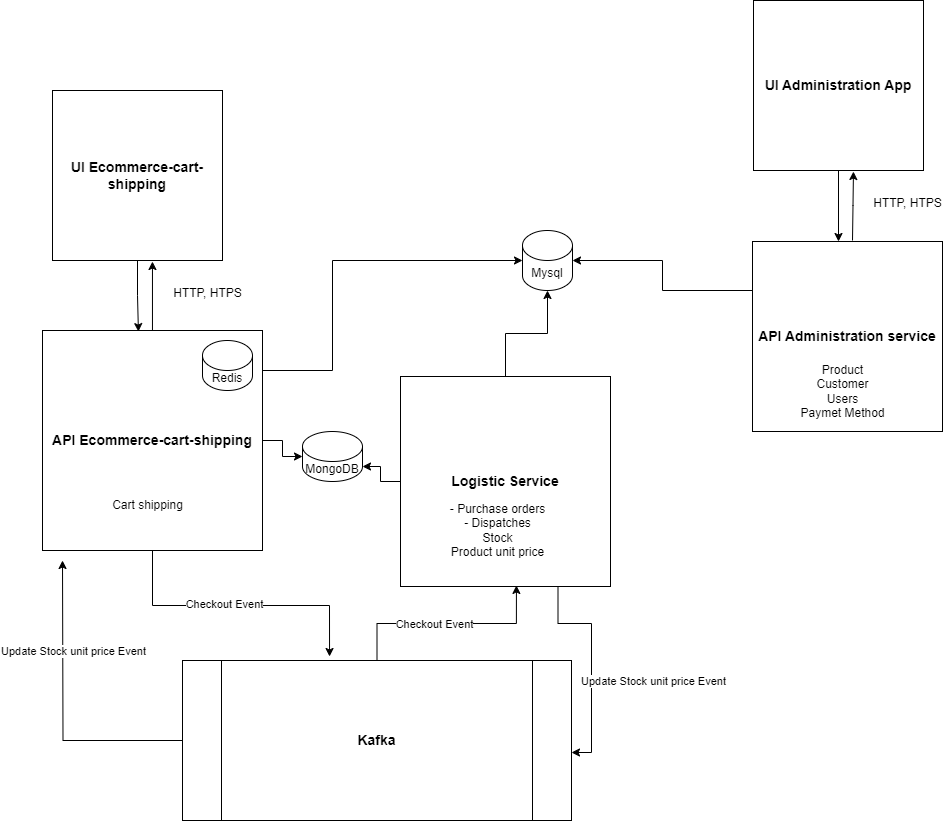

The diagram above was exported from draw.io. Its source (the exported page's mxGraphModel, read from the mxfile embedded in the PNG):
<mxGraphModel dx="1434" dy="1949" grid="1" gridSize="10" guides="1" tooltips="1" connect="1" arrows="1" fold="1" page="1" pageScale="1" pageWidth="827" pageHeight="1169" math="0" shadow="0">
  <root>
    <mxCell id="0" />
    <mxCell id="1" parent="0" />
    <mxCell id="0t8tB0EUAEMcppNNj8Yi-1" value="&lt;b&gt;&lt;font style=&quot;font-size: 14px;&quot;&gt;API Ecommerce-cart-shipping&lt;/font&gt;&lt;/b&gt;" style="whiteSpace=wrap;html=1;aspect=fixed;" vertex="1" parent="1">
      <mxGeometry x="80" y="280" width="220" height="220" as="geometry" />
    </mxCell>
    <mxCell id="0t8tB0EUAEMcppNNj8Yi-2" value="Redis" style="shape=cylinder3;whiteSpace=wrap;html=1;boundedLbl=1;backgroundOutline=1;size=15;" vertex="1" parent="1">
      <mxGeometry x="240" y="290" width="50" height="50" as="geometry" />
    </mxCell>
    <mxCell id="0t8tB0EUAEMcppNNj8Yi-5" value="&lt;font style=&quot;font-size: 14px;&quot;&gt;&lt;b&gt;Logistic Service&lt;/b&gt;&lt;/font&gt;" style="whiteSpace=wrap;html=1;aspect=fixed;" vertex="1" parent="1">
      <mxGeometry x="438" y="326" width="210" height="210" as="geometry" />
    </mxCell>
    <mxCell id="ddUuEG84QIQOsweVylLL-6" style="edgeStyle=orthogonalEdgeStyle;rounded=0;orthogonalLoop=1;jettySize=auto;html=1;" edge="1" parent="1" source="0t8tB0EUAEMcppNNj8Yi-7">
      <mxGeometry relative="1" as="geometry">
        <mxPoint x="100" y="510" as="targetPoint" />
      </mxGeometry>
    </mxCell>
    <mxCell id="ddUuEG84QIQOsweVylLL-7" value="&lt;span style=&quot;color: rgba(0, 0, 0, 0); font-family: monospace; font-size: 0px; text-align: start; background-color: rgb(251, 251, 251);&quot;&gt;%3CmxGraphModel%3E%3Croot%3E%3CmxCell%20id%3D%220%22%2F%3E%3CmxCell%20id%3D%221%22%20parent%3D%220%22%2F%3E%3CmxCell%20id%3D%222%22%20value%3D%22Stock%20and%20Product%20Event%22%20style%3D%22edgeLabel%3Bhtml%3D1%3Balign%3Dcenter%3BverticalAlign%3Dmiddle%3Bresizable%3D0%3Bpoints%3D%5B%5D%3B%22%20vertex%3D%221%22%20connectable%3D%220%22%20parent%3D%221%22%3E%3CmxGeometry%20x%3D%22680%22%20y%3D%22631.5%22%20as%3D%22geometry%22%2F%3E%3C%2FmxCell%3E%3C%2Froot%3E%3C%2FmxGraphModel%3E&lt;/span&gt;" style="edgeLabel;html=1;align=center;verticalAlign=middle;resizable=0;points=[];" vertex="1" connectable="0" parent="ddUuEG84QIQOsweVylLL-6">
      <mxGeometry x="0.2454" y="1" relative="1" as="geometry">
        <mxPoint y="-1" as="offset" />
      </mxGeometry>
    </mxCell>
    <mxCell id="DXaThx-RjHC4FFaHgCnT-8" value="&lt;span style=&quot;color: rgba(0, 0, 0, 0); font-family: monospace; font-size: 0px; text-align: start; background-color: rgb(251, 251, 251);&quot;&gt;%3CmxGraphModel%3E%3Croot%3E%3CmxCell%20id%3D%220%22%2F%3E%3CmxCell%20id%3D%221%22%20parent%3D%220%22%2F%3E%3CmxCell%20id%3D%222%22%20value%3D%22Stock%20and%20Product%20Event%22%20style%3D%22edgeLabel%3Bhtml%3D1%3Balign%3Dcenter%3BverticalAlign%3Dmiddle%3Bresizable%3D0%3Bpoints%3D%5B%5D%3B%22%20vertex%3D%221%22%20connectable%3D%220%22%20parent%3D%221%22%3E%3CmxGeometry%20x%3D%22680%22%20y%3D%22631.5%22%20as%3D%22geometry%22%2F%3E%3C%2FmxCell%3E%3C%2Froot%3E%3C%2FmxGraphModel%3E&lt;/span&gt;" style="edgeLabel;html=1;align=center;verticalAlign=middle;resizable=0;points=[];" vertex="1" connectable="0" parent="ddUuEG84QIQOsweVylLL-6">
      <mxGeometry x="0.5058" y="-1" relative="1" as="geometry">
        <mxPoint as="offset" />
      </mxGeometry>
    </mxCell>
    <mxCell id="0t8tB0EUAEMcppNNj8Yi-7" value="&lt;b&gt;&lt;font style=&quot;font-size: 14px;&quot;&gt;Kafka&lt;/font&gt;&lt;/b&gt;" style="shape=process;whiteSpace=wrap;html=1;backgroundOutline=1;" vertex="1" parent="1">
      <mxGeometry x="220" y="610" width="389" height="160" as="geometry" />
    </mxCell>
    <mxCell id="0t8tB0EUAEMcppNNj8Yi-8" style="edgeStyle=orthogonalEdgeStyle;rounded=0;orthogonalLoop=1;jettySize=auto;html=1;entryX=0.378;entryY=-0.025;entryDx=0;entryDy=0;entryPerimeter=0;" edge="1" parent="1" source="0t8tB0EUAEMcppNNj8Yi-1" target="0t8tB0EUAEMcppNNj8Yi-7">
      <mxGeometry relative="1" as="geometry" />
    </mxCell>
    <mxCell id="0t8tB0EUAEMcppNNj8Yi-9" value="Checkout Event" style="edgeLabel;html=1;align=center;verticalAlign=middle;resizable=0;points=[];" vertex="1" connectable="0" parent="0t8tB0EUAEMcppNNj8Yi-8">
      <mxGeometry x="-0.1095" y="2" relative="1" as="geometry">
        <mxPoint as="offset" />
      </mxGeometry>
    </mxCell>
    <mxCell id="0t8tB0EUAEMcppNNj8Yi-10" value="&lt;b&gt;&lt;font style=&quot;font-size: 14px;&quot;&gt;UI Ecommerce-cart-shipping&lt;/font&gt;&lt;/b&gt;" style="whiteSpace=wrap;html=1;aspect=fixed;" vertex="1" parent="1">
      <mxGeometry x="90" y="40" width="170" height="170" as="geometry" />
    </mxCell>
    <mxCell id="0t8tB0EUAEMcppNNj8Yi-12" style="edgeStyle=orthogonalEdgeStyle;rounded=0;orthogonalLoop=1;jettySize=auto;html=1;entryX=0.436;entryY=0.005;entryDx=0;entryDy=0;entryPerimeter=0;" edge="1" parent="1" source="0t8tB0EUAEMcppNNj8Yi-10" target="0t8tB0EUAEMcppNNj8Yi-1">
      <mxGeometry relative="1" as="geometry" />
    </mxCell>
    <mxCell id="0t8tB0EUAEMcppNNj8Yi-13" style="edgeStyle=orthogonalEdgeStyle;rounded=0;orthogonalLoop=1;jettySize=auto;html=1;entryX=0.588;entryY=1.006;entryDx=0;entryDy=0;entryPerimeter=0;" edge="1" parent="1" source="0t8tB0EUAEMcppNNj8Yi-1" target="0t8tB0EUAEMcppNNj8Yi-10">
      <mxGeometry relative="1" as="geometry" />
    </mxCell>
    <mxCell id="0t8tB0EUAEMcppNNj8Yi-14" value="HTTP, HTPS" style="text;html=1;align=center;verticalAlign=middle;resizable=0;points=[];autosize=1;strokeColor=none;fillColor=none;" vertex="1" parent="1">
      <mxGeometry x="200" y="228" width="90" height="30" as="geometry" />
    </mxCell>
    <mxCell id="0t8tB0EUAEMcppNNj8Yi-16" value="MongoDB" style="shape=cylinder3;whiteSpace=wrap;html=1;boundedLbl=1;backgroundOutline=1;size=15;" vertex="1" parent="1">
      <mxGeometry x="340" y="381" width="60" height="50" as="geometry" />
    </mxCell>
    <mxCell id="0t8tB0EUAEMcppNNj8Yi-20" value="&lt;b&gt;&lt;font style=&quot;font-size: 14px;&quot;&gt;API Administration service&lt;/font&gt;&lt;/b&gt;" style="whiteSpace=wrap;html=1;aspect=fixed;" vertex="1" parent="1">
      <mxGeometry x="790" y="191" width="190" height="190" as="geometry" />
    </mxCell>
    <mxCell id="0t8tB0EUAEMcppNNj8Yi-19" value="Mysql" style="shape=cylinder3;whiteSpace=wrap;html=1;boundedLbl=1;backgroundOutline=1;size=15;" vertex="1" parent="1">
      <mxGeometry x="560" y="180" width="50" height="60" as="geometry" />
    </mxCell>
    <mxCell id="ddUuEG84QIQOsweVylLL-9" value="Product&lt;div&gt;Customer&lt;/div&gt;&lt;div&gt;Users&lt;/div&gt;&lt;div&gt;Paymet Method&lt;/div&gt;" style="text;html=1;align=center;verticalAlign=middle;resizable=0;points=[];autosize=1;strokeColor=none;fillColor=none;" vertex="1" parent="1">
      <mxGeometry x="825" y="306" width="110" height="70" as="geometry" />
    </mxCell>
    <mxCell id="ddUuEG84QIQOsweVylLL-10" value="&lt;div&gt;&lt;div&gt;&lt;div&gt;- Purchase orders&lt;/div&gt;&lt;div&gt;- Dispatches&lt;/div&gt;&lt;/div&gt;&lt;/div&gt;&lt;div&gt;Stock&lt;/div&gt;&lt;div&gt;Product unit price&lt;/div&gt;" style="text;html=1;align=center;verticalAlign=middle;resizable=0;points=[];autosize=1;strokeColor=none;fillColor=none;" vertex="1" parent="1">
      <mxGeometry x="475" y="445" width="120" height="70" as="geometry" />
    </mxCell>
    <mxCell id="ddUuEG84QIQOsweVylLL-11" value="Cart shipping" style="text;html=1;align=center;verticalAlign=middle;resizable=0;points=[];autosize=1;strokeColor=none;fillColor=none;" vertex="1" parent="1">
      <mxGeometry x="140" y="440" width="90" height="30" as="geometry" />
    </mxCell>
    <mxCell id="ddUuEG84QIQOsweVylLL-13" value="&lt;b style=&quot;font-size: 14px;&quot;&gt;UI&amp;nbsp;Administration App&lt;/b&gt;" style="whiteSpace=wrap;html=1;aspect=fixed;" vertex="1" parent="1">
      <mxGeometry x="791" y="-50" width="170" height="170" as="geometry" />
    </mxCell>
    <mxCell id="ddUuEG84QIQOsweVylLL-14" style="edgeStyle=orthogonalEdgeStyle;rounded=0;orthogonalLoop=1;jettySize=auto;html=1;entryX=0.436;entryY=0.005;entryDx=0;entryDy=0;entryPerimeter=0;" edge="1" parent="1" source="ddUuEG84QIQOsweVylLL-13">
      <mxGeometry relative="1" as="geometry">
        <mxPoint x="876" y="191" as="targetPoint" />
      </mxGeometry>
    </mxCell>
    <mxCell id="ddUuEG84QIQOsweVylLL-15" style="edgeStyle=orthogonalEdgeStyle;rounded=0;orthogonalLoop=1;jettySize=auto;html=1;entryX=0.588;entryY=1.006;entryDx=0;entryDy=0;entryPerimeter=0;" edge="1" parent="1" target="ddUuEG84QIQOsweVylLL-13">
      <mxGeometry relative="1" as="geometry">
        <mxPoint x="890" y="190" as="sourcePoint" />
      </mxGeometry>
    </mxCell>
    <mxCell id="ddUuEG84QIQOsweVylLL-16" value="HTTP, HTPS" style="text;html=1;align=center;verticalAlign=middle;resizable=0;points=[];autosize=1;strokeColor=none;fillColor=none;" vertex="1" parent="1">
      <mxGeometry x="900" y="138" width="90" height="30" as="geometry" />
    </mxCell>
    <mxCell id="ddUuEG84QIQOsweVylLL-22" style="edgeStyle=orthogonalEdgeStyle;rounded=0;orthogonalLoop=1;jettySize=auto;html=1;entryX=1;entryY=0.5;entryDx=0;entryDy=0;entryPerimeter=0;" edge="1" parent="1" source="0t8tB0EUAEMcppNNj8Yi-20" target="0t8tB0EUAEMcppNNj8Yi-19">
      <mxGeometry relative="1" as="geometry">
        <Array as="points">
          <mxPoint x="700" y="240" />
          <mxPoint x="700" y="210" />
        </Array>
      </mxGeometry>
    </mxCell>
    <mxCell id="ddUuEG84QIQOsweVylLL-23" style="edgeStyle=orthogonalEdgeStyle;rounded=0;orthogonalLoop=1;jettySize=auto;html=1;entryX=0;entryY=0.5;entryDx=0;entryDy=0;entryPerimeter=0;" edge="1" parent="1" source="0t8tB0EUAEMcppNNj8Yi-1" target="0t8tB0EUAEMcppNNj8Yi-19">
      <mxGeometry relative="1" as="geometry">
        <Array as="points">
          <mxPoint x="370" y="320" />
          <mxPoint x="370" y="210" />
        </Array>
      </mxGeometry>
    </mxCell>
    <mxCell id="ddUuEG84QIQOsweVylLL-26" style="edgeStyle=orthogonalEdgeStyle;rounded=0;orthogonalLoop=1;jettySize=auto;html=1;entryX=1;entryY=1;entryDx=0;entryDy=-15;entryPerimeter=0;" edge="1" parent="1" source="0t8tB0EUAEMcppNNj8Yi-5" target="0t8tB0EUAEMcppNNj8Yi-16">
      <mxGeometry relative="1" as="geometry" />
    </mxCell>
    <mxCell id="ddUuEG84QIQOsweVylLL-27" style="edgeStyle=orthogonalEdgeStyle;rounded=0;orthogonalLoop=1;jettySize=auto;html=1;entryX=0;entryY=0.5;entryDx=0;entryDy=0;entryPerimeter=0;" edge="1" parent="1" source="0t8tB0EUAEMcppNNj8Yi-1" target="0t8tB0EUAEMcppNNj8Yi-16">
      <mxGeometry relative="1" as="geometry" />
    </mxCell>
    <mxCell id="ddUuEG84QIQOsweVylLL-28" style="edgeStyle=orthogonalEdgeStyle;rounded=0;orthogonalLoop=1;jettySize=auto;html=1;entryX=0.552;entryY=0.995;entryDx=0;entryDy=0;entryPerimeter=0;" edge="1" parent="1" source="0t8tB0EUAEMcppNNj8Yi-7" target="0t8tB0EUAEMcppNNj8Yi-5">
      <mxGeometry relative="1" as="geometry" />
    </mxCell>
    <mxCell id="ddUuEG84QIQOsweVylLL-29" value="Checkout Event" style="edgeLabel;html=1;align=center;verticalAlign=middle;resizable=0;points=[];" vertex="1" connectable="0" parent="ddUuEG84QIQOsweVylLL-28">
      <mxGeometry x="-0.128" relative="1" as="geometry">
        <mxPoint as="offset" />
      </mxGeometry>
    </mxCell>
    <mxCell id="DXaThx-RjHC4FFaHgCnT-1" style="edgeStyle=orthogonalEdgeStyle;rounded=0;orthogonalLoop=1;jettySize=auto;html=1;exitX=0.75;exitY=1;exitDx=0;exitDy=0;entryX=1;entryY=0.575;entryDx=0;entryDy=0;entryPerimeter=0;" edge="1" parent="1" source="0t8tB0EUAEMcppNNj8Yi-5" target="0t8tB0EUAEMcppNNj8Yi-7">
      <mxGeometry relative="1" as="geometry" />
    </mxCell>
    <mxCell id="DXaThx-RjHC4FFaHgCnT-2" value="Text" style="edgeLabel;html=1;align=center;verticalAlign=middle;resizable=0;points=[];" vertex="1" connectable="0" parent="DXaThx-RjHC4FFaHgCnT-1">
      <mxGeometry x="0.1617" y="1" relative="1" as="geometry">
        <mxPoint y="1" as="offset" />
      </mxGeometry>
    </mxCell>
    <mxCell id="DXaThx-RjHC4FFaHgCnT-10" value="Update Stock unit price Event" style="edgeLabel;html=1;align=center;verticalAlign=middle;resizable=0;points=[];" vertex="1" connectable="0" parent="DXaThx-RjHC4FFaHgCnT-1">
      <mxGeometry x="0.1617" relative="1" as="geometry">
        <mxPoint x="61" y="1" as="offset" />
      </mxGeometry>
    </mxCell>
    <mxCell id="DXaThx-RjHC4FFaHgCnT-3" style="edgeStyle=orthogonalEdgeStyle;rounded=0;orthogonalLoop=1;jettySize=auto;html=1;entryX=0.5;entryY=1;entryDx=0;entryDy=0;entryPerimeter=0;" edge="1" parent="1" source="0t8tB0EUAEMcppNNj8Yi-5" target="0t8tB0EUAEMcppNNj8Yi-19">
      <mxGeometry relative="1" as="geometry" />
    </mxCell>
    <mxCell id="DXaThx-RjHC4FFaHgCnT-6" value="&lt;span style=&quot;color: rgba(0, 0, 0, 0); font-family: monospace; font-size: 0px; text-align: start;&quot;&gt;%3CmxGraphModel%3E%3Croot%3E%3CmxCell%20id%3D%220%22%2F%3E%3CmxCell%20id%3D%221%22%20parent%3D%220%22%2F%3E%3CmxCell%20id%3D%222%22%20value%3D%22Stock%20and%20Product%20Event%22%20style%3D%22edgeLabel%3Bhtml%3D1%3Balign%3Dcenter%3BverticalAlign%3Dmiddle%3Bresizable%3D0%3Bpoints%3D%5B%5D%3B%22%20vertex%3D%221%22%20connectable%3D%220%22%20parent%3D%221%22%3E%3CmxGeometry%20x%3D%22680%22%20y%3D%22631.5%22%20as%3D%22geometry%22%2F%3E%3C%2FmxCell%3E%3C%2Froot%3E%3C%2FmxGraphModel%3E&lt;/span&gt;" style="text;html=1;align=center;verticalAlign=middle;resizable=0;points=[];autosize=1;strokeColor=none;fillColor=none;" vertex="1" parent="1">
      <mxGeometry x="100" y="608" width="20" height="30" as="geometry" />
    </mxCell>
    <mxCell id="DXaThx-RjHC4FFaHgCnT-11" value="Update Stock unit price Event" style="edgeLabel;html=1;align=center;verticalAlign=middle;resizable=0;points=[];" vertex="1" connectable="0" parent="1">
      <mxGeometry x="110" y="600" as="geometry" />
    </mxCell>
  </root>
</mxGraphModel>